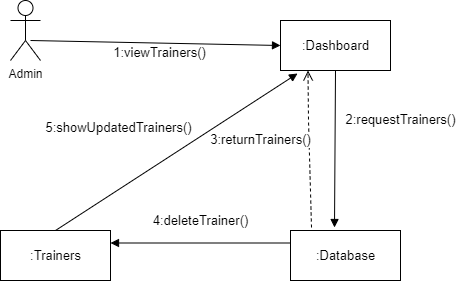

The diagram above was exported from draw.io. Its source (the exported page's mxGraphModel, read from the mxfile embedded in the PNG):
<mxGraphModel dx="868" dy="482" grid="1" gridSize="10" guides="1" tooltips="1" connect="1" arrows="1" fold="1" page="1" pageScale="1" pageWidth="850" pageHeight="1100" math="0" shadow="0">
  <root>
    <mxCell id="0" />
    <mxCell id="1" parent="0" />
    <mxCell id="Ikf_xzTwKdPOy9NPc6Jo-3" value="Admin" style="shape=umlActor;verticalLabelPosition=bottom;verticalAlign=top;html=1;fontFamily=Helvetica;" vertex="1" parent="1">
      <mxGeometry x="160" y="90" width="30" height="60" as="geometry" />
    </mxCell>
    <mxCell id="Ikf_xzTwKdPOy9NPc6Jo-13" value="1:viewTrainers()" style="html=1;verticalAlign=bottom;endArrow=block;rounded=0;fontFamily=Helvetica;fontSize=13;entryX=0;entryY=0.5;entryDx=0;entryDy=0;" edge="1" parent="1" target="Ikf_xzTwKdPOy9NPc6Jo-32">
      <mxGeometry x="0.0352" y="-20" width="80" relative="1" as="geometry">
        <mxPoint x="180" y="130" as="sourcePoint" />
        <mxPoint x="309" y="120" as="targetPoint" />
        <Array as="points" />
        <mxPoint as="offset" />
      </mxGeometry>
    </mxCell>
    <mxCell id="Ikf_xzTwKdPOy9NPc6Jo-32" value=":Dashboard" style="html=1;fontFamily=Helvetica;fontSize=13;" vertex="1" parent="1">
      <mxGeometry x="430" y="110" width="110" height="50" as="geometry" />
    </mxCell>
    <mxCell id="Ikf_xzTwKdPOy9NPc6Jo-34" value=":Database" style="html=1;fontFamily=Helvetica;fontSize=13;" vertex="1" parent="1">
      <mxGeometry x="440" y="320" width="110" height="50" as="geometry" />
    </mxCell>
    <mxCell id="Ikf_xzTwKdPOy9NPc6Jo-40" value="2:requestTrainers()" style="html=1;verticalAlign=bottom;endArrow=block;rounded=0;fontFamily=Helvetica;fontSize=13;entryX=0.4;entryY=-0.06;entryDx=0;entryDy=0;exitX=0.5;exitY=1;exitDx=0;exitDy=0;entryPerimeter=0;" edge="1" parent="1" source="Ikf_xzTwKdPOy9NPc6Jo-32" target="Ikf_xzTwKdPOy9NPc6Jo-34">
      <mxGeometry x="-0.241" y="65" width="80" relative="1" as="geometry">
        <mxPoint x="460" y="220" as="sourcePoint" />
        <mxPoint x="485" y="280" as="targetPoint" />
        <mxPoint as="offset" />
      </mxGeometry>
    </mxCell>
    <mxCell id="Ikf_xzTwKdPOy9NPc6Jo-43" value="3:returnTrainers()" style="html=1;verticalAlign=bottom;endArrow=open;dashed=1;endSize=8;rounded=0;fontFamily=Helvetica;fontSize=13;entryX=0.25;entryY=1;entryDx=0;entryDy=0;exitX=0.191;exitY=-0.06;exitDx=0;exitDy=0;exitPerimeter=0;" edge="1" parent="1" source="Ikf_xzTwKdPOy9NPc6Jo-34" target="Ikf_xzTwKdPOy9NPc6Jo-32">
      <mxGeometry x="-0.0015" y="49" relative="1" as="geometry">
        <mxPoint x="460" y="220" as="sourcePoint" />
        <mxPoint x="380" y="220" as="targetPoint" />
        <Array as="points">
          <mxPoint x="458" y="210" />
        </Array>
        <mxPoint as="offset" />
      </mxGeometry>
    </mxCell>
    <mxCell id="Ikf_xzTwKdPOy9NPc6Jo-44" value=":Trainers" style="html=1;fontFamily=Helvetica;fontSize=13;" vertex="1" parent="1">
      <mxGeometry x="150" y="320" width="110" height="50" as="geometry" />
    </mxCell>
    <mxCell id="Ikf_xzTwKdPOy9NPc6Jo-45" value="4:deleteTrainer()" style="html=1;verticalAlign=bottom;endArrow=block;rounded=0;fontFamily=Helvetica;fontSize=13;entryX=1;entryY=0.25;entryDx=0;entryDy=0;exitX=0;exitY=0.25;exitDx=0;exitDy=0;" edge="1" parent="1" source="Ikf_xzTwKdPOy9NPc6Jo-34" target="Ikf_xzTwKdPOy9NPc6Jo-44">
      <mxGeometry y="-12" width="80" relative="1" as="geometry">
        <mxPoint x="380" y="220" as="sourcePoint" />
        <mxPoint x="460" y="220" as="targetPoint" />
        <mxPoint as="offset" />
      </mxGeometry>
    </mxCell>
    <mxCell id="Ikf_xzTwKdPOy9NPc6Jo-46" value="5:showUpdatedTrainers()" style="html=1;verticalAlign=bottom;endArrow=block;rounded=0;fontFamily=Helvetica;fontSize=13;exitX=0.5;exitY=0;exitDx=0;exitDy=0;entryX=0.155;entryY=1.06;entryDx=0;entryDy=0;entryPerimeter=0;" edge="1" parent="1" source="Ikf_xzTwKdPOy9NPc6Jo-44" target="Ikf_xzTwKdPOy9NPc6Jo-32">
      <mxGeometry x="-0.2869" y="43" width="80" relative="1" as="geometry">
        <mxPoint x="380" y="220" as="sourcePoint" />
        <mxPoint x="450" y="170" as="targetPoint" />
        <mxPoint as="offset" />
      </mxGeometry>
    </mxCell>
  </root>
</mxGraphModel>